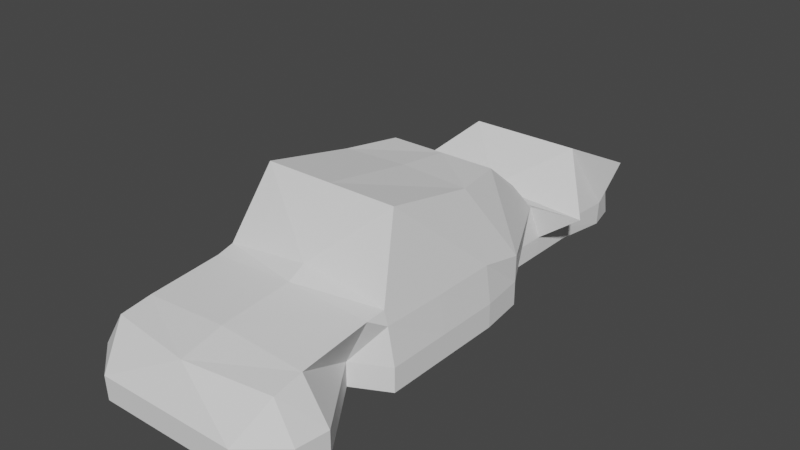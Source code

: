 # Source: Covalent_Autron_collider.blend  (saved by Blender 4.1.24; exported with 4.5.12 LTS)
import bpy
from mathutils import Matrix  # noqa: F401  (used for matrix-valued properties, if any)

bpy.ops.wm.read_factory_settings(use_empty=True)
scene = bpy.context.scene
scene.name = 'Scene'

# ---- world
world_world = bpy.data.worlds.new('World'); scene.world = world_world
world_world.use_nodes = True; world_world.node_tree.nodes.clear()
_N = world_world.node_tree.nodes; _L = world_world.node_tree.links
n0 = _N.new('ShaderNodeOutputWorld'); n0.name = 'World Output'; n0.location = (300, 300)
n1 = _N.new('ShaderNodeBackground'); n1.name = 'Background'; n1.location = (10, 300)
n1.inputs[0].default_value = (0.05088, 0.05088, 0.05088, 1.0)
_L.new(n1.outputs[0], n0.inputs[0])
n0.is_active_output = True
world_world.color = (0.05088, 0.05088, 0.05088)
world_world.use_sun_shadow = False
world_world.sun_shadow_jitter_overblur = 0.0

# ---- meshes
me_plane_018 = bpy.data.meshes.new('Plane.018')
me_plane_018.from_pydata([(0.0, -2.85, -0.357), (0.7507, -2.85, -0.357), (1.136, -2.525, -0.357), (1.18, -2.188, -0.357), (0.6476, -1.421, -0.357), (1.031, 0.1206, -0.357), (0.9741, 0.6069, -0.357), (0.6392, 1.218, -0.357), (0.648, 1.757, -0.357), (0.7038, 2.605, -0.357), (0.0, 2.929, -0.357), (0.5886, 2.929, -0.357), (0.0, -2.839, -0.6107), (0.7507, -2.839, -0.6107), (0.0, -2.525, -0.6107), (1.136, -2.525, -0.6107), (0.0, -2.188, -0.6107), (1.18, -2.188, -0.6107), (0.0, -1.421, -0.6107), (0.6476, -1.421, -0.6107), (0.0, 0.1206, -0.6107), (1.031, 0.1206, -0.6107), (0.0, 0.6069, -0.6107), (0.9741, 0.6069, -0.6107), (0.0, 1.089, -0.559), (0.6392, 1.089, -0.559), (0.0, 1.982, -0.559), (0.648, 1.982, -0.559), (0.0, 2.605, -0.6107), (0.6937, 2.605, -0.6107), (0.0, 2.981, -0.6403), (0.5886, 2.981, -0.6403), (1.022, -1.229, -0.357), (1.022, -1.229, -0.6107), (0.0, -1.229, -0.6107), (0.0, -2.625, 0.01002), (0.9131, -2.506, 0.01002), (1.026, -0.5544, -0.6107), (1.026, -0.5544, -0.357), (0.0, -2.188, 0.1165), (0.905, -2.188, 0.06125), (0.0, -1.421, 0.1803), (0.8919, -1.421, 0.134), (0.0, 0.1206, 0.7487), (0.708, 0.1206, 0.7166), (0.0, 0.6965, 0.6777), (0.9741, 0.6069, -0.07793), (0.0, 1.408, 0.01002), (0.5877, 1.408, 0.01002), (0.0, 2.131, 0.4103), (0.5965, 2.131, 0.4103), (0.0, 2.605, 0.1772), (0.9128, 2.605, 0.1772), (0.0, 2.867, 0.01002), (0.5886, 2.867, 0.01002), (0.9109, -1.229, 0.1656), (0.0, -1.229, 0.2778), (0.0, -0.5544, -0.6107), (0.7224, -0.881, 0.9213), (0.0, -0.881, 0.9213), (0.9654, -0.5544, 0.02137), (0.9497, -1.229, 0.02234), (0.9757, 0.1206, 0.02811), (0.6433, 1.505, -0.559), (0.5817, 0.6965, 0.6777), (0.0, 1.092, 0.3539), (0.5735, 1.092, 0.3539), (0.6433, 1.505, -0.357), (0.0, 1.505, -0.559), (1.067, 1.582, -0.05226), (0.0, 1.582, 0.01002)], [], [(10, 53, 54, 11), (7, 48, 46, 6), (2, 36, 1), (32, 61, 55, 42, 4), (9, 52, 50, 8), (4, 42, 40, 3), (1, 36, 35, 0), (6, 46, 62, 5), (67, 69, 48, 7), (12, 14, 15, 13), (14, 16, 17, 15), (16, 18, 19, 17), (57, 20, 21, 37), (20, 22, 23, 21), (22, 24, 25, 23), (68, 26, 27, 63), (26, 28, 29, 27), (28, 30, 31, 29), (2, 15, 17, 3), (67, 63, 27, 8), (5, 21, 23, 6), (0, 12, 13, 1), (3, 17, 19, 4), (8, 27, 29, 9), (1, 13, 15, 2), (6, 23, 25, 7), (11, 31, 30, 10), (38, 37, 21, 5), (9, 29, 31, 11), (4, 19, 33, 32), (18, 34, 33, 19), (3, 40, 36, 2), (5, 62, 60, 38), (35, 36, 40, 39), (39, 40, 42, 41), (59, 58, 44, 43), (44, 64, 45, 43), (48, 66, 64, 46), (70, 69, 50, 49), (49, 50, 52, 51), (51, 52, 54, 53), (41, 42, 55, 56), (38, 60, 61, 32), (11, 54, 52, 9), (56, 55, 58, 59), (32, 33, 37, 38), (34, 57, 37, 33), (60, 58, 55, 61), (62, 44, 58, 60), (46, 44, 62), (45, 64, 66, 65), (44, 46, 64), (47, 65, 66, 48), (47, 48, 69, 70), (7, 25, 63, 67), (24, 68, 63, 25), (8, 50, 69, 67)])
_uv = me_plane_018.uv_layers.new(name='UVMap')
_uv.uv.foreach_set('vector', [0.0, 0.0, 0.0, 0.0, 0.0, 0.0, 0.0, 0.0, 0.0, 0.0, 0.0, 0.0, 0.0, 0.0, 0.0, 0.0, 0.0, 0.0, 0.0, 0.0, 0.0, 0.0, 0.0, 0.0, 0.0, 0.0, 0.0, 0.0, 0.0, 0.0, 0.0, 0.0, 0.0, 0.0, 0.0, 0.0, 0.0, 0.0, 0.0, 0.0, 0.0, 0.0, 0.0, 0.0, 0.0, 0.0, 0.0, 0.0, 0.0, 0.0, 0.0, 0.0, 0.0, 0.0, 0.0, 0.0, 0.0, 0.0, 0.0, 0.0, 0.0, 0.0, 0.0, 0.0, 0.0, 0.0, 0.0, 0.0, 0.0, 0.0, 0.0, 0.0, 0.0, 0.0, 0.0, 0.0, 0.0, 0.0, 0.0, 0.0, 0.0, 0.0, 0.0, 0.0, 0.0, 0.0, 0.0, 0.0, 0.0, 0.0, 0.0, 0.0, 0.0, 0.0, 0.0, 0.0, 0.0, 0.0, 0.0, 0.0, 0.0, 0.0, 0.0, 0.0, 0.0, 0.0, 0.0, 0.0, 0.0, 0.0, 0.0, 0.0, 0.0, 0.0, 0.0, 0.0, 0.0, 0.0, 0.0, 0.0, 0.0, 0.0, 0.0, 0.0, 0.0, 0.0, 0.0, 0.0, 0.0, 0.0, 0.0, 0.0, 0.0, 0.0, 0.0, 0.0, 0.0, 0.0, 0.0, 0.0, 0.0, 0.0, 0.0, 0.0, 0.0, 0.0, 0.0, 0.0, 0.0, 0.0, 0.0, 0.0, 0.0, 0.0, 0.0, 0.0, 0.0, 0.0, 0.0, 0.0, 0.0, 0.0, 0.0, 0.0, 0.0, 0.0, 0.0, 0.0, 0.0, 0.0, 0.0, 0.0, 0.0, 0.0, 0.0, 0.0, 0.0, 0.0, 0.0, 0.0, 0.0, 0.0, 0.0, 0.0, 0.0, 0.0, 0.0, 0.0, 0.0, 0.0, 0.0, 0.0, 0.0, 0.0, 0.0, 0.0, 0.0, 0.0, 0.0, 0.0, 0.0, 0.0, 0.0, 0.0, 0.0, 0.0, 0.0, 0.0, 0.0, 0.0, 0.0, 0.0, 0.0, 0.0, 0.0, 0.0, 0.0, 0.0, 0.0, 0.0, 0.0, 0.0, 0.0, 0.0, 0.0, 0.0, 0.0, 0.0, 0.0, 0.0, 0.0, 0.0, 0.0, 0.0, 0.0, 0.0, 0.0, 0.0, 0.0, 0.0, 0.0, 0.0, 0.0, 0.0, 0.0, 0.0, 0.0, 0.0, 0.0, 0.0, 0.0, 0.0, 0.0, 0.0, 0.0, 0.0, 0.0, 0.0, 0.0, 0.0, 0.0, 0.0, 0.0, 0.0, 0.0, 0.0, 0.0, 0.0, 0.0, 0.0, 0.0, 0.0, 0.0, 0.0, 0.0, 0.0, 0.0, 0.0, 0.0, 0.0, 0.0, 0.0, 0.0, 0.0, 0.0, 0.0, 0.0, 0.0, 0.0, 0.0, 0.0, 0.0, 0.0, 0.0, 0.0, 0.0, 0.0, 0.0, 0.0, 0.0, 0.0, 0.0, 0.0, 0.0, 0.0, 0.0, 0.0, 0.0, 0.0, 0.0, 0.0, 0.0, 0.0, 0.0, 0.0, 0.0, 0.0, 0.0, 0.0, 0.0, 0.0, 0.0, 0.0, 0.0, 0.0, 0.0, 0.0, 0.0, 0.0, 0.0, 0.0, 0.0, 0.0, 0.0, 0.0, 0.0, 0.0, 0.0, 0.0, 0.0, 0.0, 0.0, 0.0, 0.0, 0.0, 0.0, 0.0, 0.0, 0.0, 0.0, 0.0, 0.0, 0.0, 0.0, 0.0, 0.0, 0.0, 0.0, 0.0, 0.0, 0.0, 0.0, 0.0, 0.0, 0.0, 0.0, 0.0, 0.0, 0.0, 0.0, 0.0, 0.0, 0.0, 0.0, 0.0, 0.0, 0.0, 0.0, 0.0, 0.0, 0.0, 0.0, 0.0, 0.0, 0.0, 0.0, 0.0, 0.0, 0.0, 0.0, 0.0, 0.0, 0.0, 0.0, 0.0, 0.0, 0.0, 0.0, 0.0, 0.0, 0.0, 0.0, 0.0, 0.0, 0.0, 0.0, 0.0, 0.0, 0.0, 0.0, 0.0, 0.0, 0.0, 0.0, 0.0, 0.0, 0.0, 0.0, 0.0, 0.0, 0.0, 0.0, 0.0, 0.0, 0.0, 0.0, 0.0, 0.0, 0.0, 0.0, 0.0, 0.0, 0.0, 0.0, 0.0, 0.0, 0.0, 0.0, 0.0, 0.0, 0.0, 0.0, 0.0, 0.0, 0.0, 0.0, 0.0, 0.0, 0.0, 0.0, 0.0, 0.0])
me_plane_018.use_remesh_fix_poles = True
me_plane_018.use_remesh_preserve_attributes = False
me_plane_018.update()

# ---- objects
ob_prerunner_collider = bpy.data.objects.new('Prerunner collider', me_plane_018)

# ---- transforms, parenting, visibility, modifiers, constraints
ob_prerunner_collider.location = (0.0, 0.0, 1.234)
ob_prerunner_collider.hide_select = True
_m = ob_prerunner_collider.modifiers.new('Mirror', 'MIRROR')
_m.use_clip = True

# ---- collection membership
scene.collection.objects.link(ob_prerunner_collider)

# ---- scene / render settings (as saved in the file)
scene.frame_start = 1; scene.frame_end = 250; scene.frame_set(0)
scene.render.engine = 'BLENDER_EEVEE_NEXT'
scene.cycles.sampling_pattern = 'TABULATED_SOBOL'
scene.cycles.use_light_tree = False
scene.eevee.ray_tracing_options.trace_max_roughness = 0.0
scene.view_settings.view_transform = 'Filmic'
bpy.context.view_layer.update()

# ---- added for rendering (the .blend has no active camera and no usable light): camera, sun
cam_auto = bpy.data.cameras.new('AutoCamera')
cam_auto.lens = 50.0
cam_auto.sensor_width = 36.0
cam_auto.clip_end = 1000.0
ob_auto_camera = bpy.data.objects.new('AutoCamera', cam_auto)
scene.collection.objects.link(ob_auto_camera)
ob_auto_camera.location = (5.99671, -7.13021, 6.17193)
ob_auto_camera.rotation_euler = (1.09748, -7.21219e-08, 0.694738)
scene.camera = ob_auto_camera
light_auto_sun = bpy.data.lights.new('AutoSun', 'SUN')
light_auto_sun.energy = 3.0
light_auto_sun.angle = 0.0523599
ob_auto_sun = bpy.data.objects.new('AutoSun', light_auto_sun)
scene.collection.objects.link(ob_auto_sun)
ob_auto_sun.rotation_euler = (0.872665, 0.174533, 0.523599)
bpy.context.view_layer.update()
